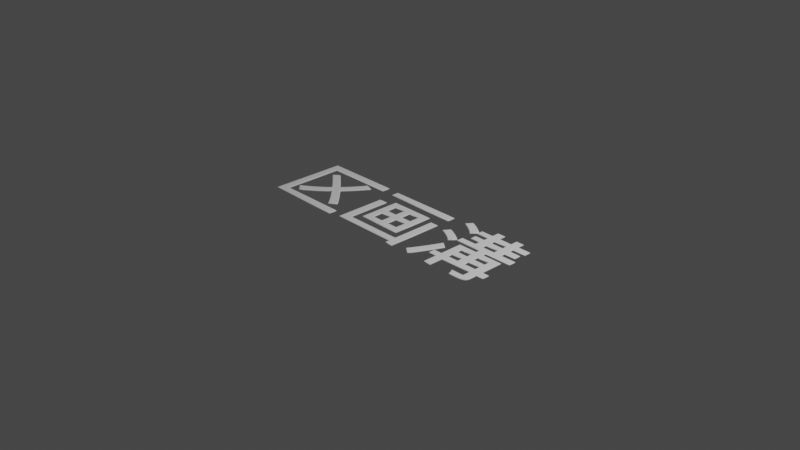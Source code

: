 # Source: text01.blend  (saved by Blender 3.0.42; exported with 4.5.12 LTS)
import bpy
from mathutils import Matrix  # noqa: F401  (used for matrix-valued properties, if any)

bpy.ops.wm.read_factory_settings(use_empty=True)
scene = bpy.context.scene
scene.name = 'Scene'

# ---- collections
col_collection = bpy.data.collections.new('Collection'); scene.collection.children.link(col_collection)

# ---- materials (node trees are filled in below, after node groups)
mat_001 = bpy.data.materials.new('マテリアル.001')
mat_001.use_transparent_shadow = False

# ---- material node trees
mat_001.use_nodes = True; mat_001.node_tree.nodes.clear()
_N = mat_001.node_tree.nodes; _L = mat_001.node_tree.links
n0 = _N.new('ShaderNodeBsdfPrincipled'); n0.name = 'Principled BSDF'; n0.location = (10, 300)
n0.distribution = 'GGX'
n0.subsurface_method = 'RANDOM_WALK_SKIN'
n0.inputs[0].default_value = (1.0, 1.0, 1.0, 1.0)
n0.inputs[3].default_value = 1.45
n0.inputs[27].default_value = (0.0, 0.0, 0.0, 1.0)
n0.inputs[28].default_value = 1.0
n1 = _N.new('ShaderNodeOutputMaterial'); n1.name = 'Material Output'; n1.location = (300, 300)
_L.new(n0.outputs[0], n1.inputs[0])
n1.is_active_output = True

# ---- world
world_world = bpy.data.worlds.new('World'); scene.world = world_world
world_world.use_nodes = True; world_world.node_tree.nodes.clear()
_N = world_world.node_tree.nodes; _L = world_world.node_tree.links
n0 = _N.new('ShaderNodeOutputWorld'); n0.name = 'World Output'; n0.location = (300, 300)
n1 = _N.new('ShaderNodeBackground'); n1.name = 'Background'; n1.location = (10, 300)
n1.inputs[0].default_value = (0.05088, 0.05088, 0.05088, 1.0)
_L.new(n1.outputs[0], n0.inputs[0])
n0.is_active_output = True
world_world.color = (0.05088, 0.05088, 0.05088)
world_world.use_sun_shadow = False
world_world.sun_shadow_jitter_overblur = 0.0

# ---- cameras
cam_camera = bpy.data.cameras.new('Camera')
cam_camera.clip_end = 100.0
cam_camera.ortho_scale = 7.314

# ---- lights
light_light = bpy.data.lights.new('Light', 'POINT')
light_light.transmission_factor = 0.0
light_light.energy = 1000.0
light_light.shadow_soft_size = 0.1
light_light.shadow_maximum_resolution = 0.006
light_light.use_absolute_resolution = True

# ---- curves / text
txt_001 = bpy.data.curves.new('テキスト.001', 'FONT')
txt_001.dimensions = '2D'
txt_001.body = '区画溝'
txt_001.materials.append(mat_001)
txt_001.bevel_profile.use_clip = True
txt_001.bevel_resolution = 3
txt_001.bevel_depth = 0.01
txt_001.offset_x = -1.537
txt_001.offset_y = -0.3762

# ---- objects
ob_light = bpy.data.objects.new('Light', light_light)
ob_camera = bpy.data.objects.new('Camera', cam_camera)
ob_x = bpy.data.objects.new('テキスト', txt_001)

# ---- transforms, parenting, visibility, modifiers, constraints
ob_light.location = (4.076, 1.005, 5.904)
ob_light.rotation_euler = (0.6503, 0.05522, 1.866)
ob_light.lock_rotations_4d = False
ob_light.empty_display_type = 'ARROWS'
ob_light.color = (0.0, 0.0, 0.0, 0.0)
ob_light.lineart.crease_threshold = 0.0
ob_camera.location = (7.359, -6.926, 4.958)
ob_camera.rotation_euler = (1.109, 0.0, 0.8149)
ob_camera.lock_rotations_4d = False
ob_camera.empty_display_type = 'ARROWS'
ob_camera.color = (0.0, 0.0, 0.0, 0.0)
ob_camera.display_type = 'WIRE'
ob_camera.lineart.crease_threshold = 0.0
ob_x.location = (0.0, 0.0, 0.0)

# ---- collection membership
col_collection.objects.link(ob_light)
col_collection.objects.link(ob_camera)
col_collection.objects.link(ob_x)

# ---- scene / render settings (as saved in the file)
scene.camera = ob_camera
scene.frame_start = 1; scene.frame_end = 250; scene.frame_set(1)
scene.render.engine = 'BLENDER_EEVEE_NEXT'
scene.cycles.sampling_pattern = 'TABULATED_SOBOL'
scene.cycles.use_light_tree = False
scene.view_settings.view_transform = 'Filmic'
bpy.context.view_layer.update()
